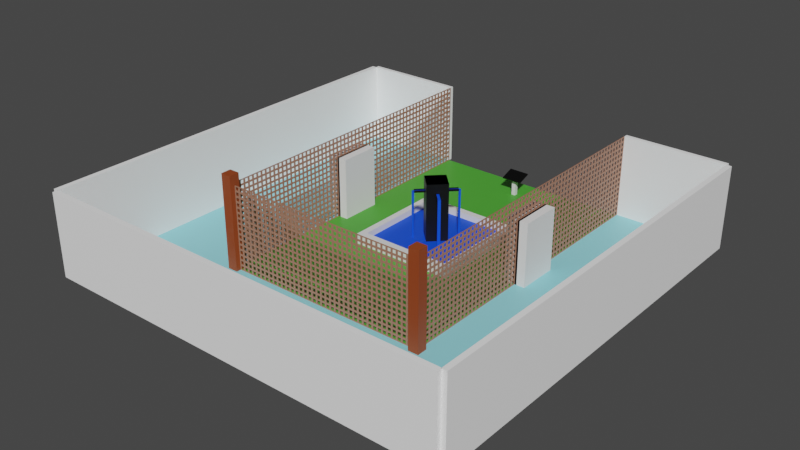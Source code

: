 # Source: courtyard.blend  (saved by Blender 3.5.10; exported with 4.5.12 LTS)
import bpy
from mathutils import Matrix  # noqa: F401  (used for matrix-valued properties, if any)

bpy.ops.wm.read_factory_settings(use_empty=True)
scene = bpy.context.scene
scene.name = 'Scene'

# ---- collections
col_collection = bpy.data.collections.new('Collection'); scene.collection.children.link(col_collection)
col_outer_walls = bpy.data.collections.new('Outer walls'); scene.collection.children.link(col_outer_walls)
col_dividers = bpy.data.collections.new('Dividers'); scene.collection.children.link(col_dividers)
col_fences = bpy.data.collections.new('Fences'); col_dividers.children.link(col_fences)
col_pillars = bpy.data.collections.new('Pillars'); col_dividers.children.link(col_pillars)
col_arches = bpy.data.collections.new('Arches'); col_dividers.children.link(col_arches)
col_fountain = bpy.data.collections.new('Fountain'); scene.collection.children.link(col_fountain)

# ---- materials (node trees are filled in below, after node groups)
mat_grass = bpy.data.materials.new('Grass')
mat_grass.use_transparent_shadow = False
mat_outer_floor = bpy.data.materials.new('Outer floor')
mat_outer_floor.use_transparent_shadow = False
mat_pedestal_stand = bpy.data.materials.new('Pedestal Stand')
mat_pedestal_stand.use_transparent_shadow = False
mat_pedestal_slate = bpy.data.materials.new('Pedestal Slate')
mat_pedestal_slate.use_transparent_shadow = False
mat_wall = bpy.data.materials.new('Wall')
mat_wall.use_transparent_shadow = False
mat_divider = bpy.data.materials.new('Divider')
mat_divider.use_transparent_shadow = False
mat_pillar = bpy.data.materials.new('Pillar')
mat_pillar.use_transparent_shadow = False
mat_arch = bpy.data.materials.new('Arch')
mat_arch.use_transparent_shadow = False
mat_fountain_outside = bpy.data.materials.new('Fountain outside')
mat_fountain_outside.use_transparent_shadow = False
mat_fountain_centre = bpy.data.materials.new('Fountain centre')
mat_fountain_centre.use_transparent_shadow = False
mat_water = bpy.data.materials.new('Water')
mat_water.use_transparent_shadow = False

# ---- material node trees
mat_grass.use_nodes = True; mat_grass.node_tree.nodes.clear()
_N = mat_grass.node_tree.nodes; _L = mat_grass.node_tree.links
n0 = _N.new('ShaderNodeBsdfPrincipled'); n0.name = 'Principled BSDF'; n0.location = (10, 300)
n0.distribution = 'GGX'
n0.subsurface_method = 'RANDOM_WALK_SKIN'
n0.inputs[0].default_value = (0.07283, 0.3747, 0.03596, 1.0)
n0.inputs[3].default_value = 1.45
n0.inputs[27].default_value = (0.0, 0.0, 0.0, 1.0)
n0.inputs[28].default_value = 1.0
n1 = _N.new('ShaderNodeOutputMaterial'); n1.name = 'Material Output'; n1.location = (300, 300)
_L.new(n0.outputs[0], n1.inputs[0])
n1.is_active_output = True
mat_outer_floor.use_nodes = True; mat_outer_floor.node_tree.nodes.clear()
_N = mat_outer_floor.node_tree.nodes; _L = mat_outer_floor.node_tree.links
n0 = _N.new('ShaderNodeOutputMaterial'); n0.name = 'Material Output'; n0.location = (300, 300)
n1 = _N.new('ShaderNodeBsdfPrincipled'); n1.name = 'Principled BSDF'; n1.location = (10, 300)
n1.distribution = 'GGX'
n1.subsurface_method = 'RANDOM_WALK_SKIN'
n1.inputs[0].default_value = (0.271, 0.7139, 0.8, 1.0)
n1.inputs[3].default_value = 1.45
n1.inputs[27].default_value = (0.0, 0.0, 0.0, 1.0)
n1.inputs[28].default_value = 1.0
_L.new(n1.outputs[0], n0.inputs[0])
n0.is_active_output = True
mat_pedestal_stand.use_nodes = True; mat_pedestal_stand.node_tree.nodes.clear()
_N = mat_pedestal_stand.node_tree.nodes; _L = mat_pedestal_stand.node_tree.links
n0 = _N.new('ShaderNodeBsdfPrincipled'); n0.name = 'Principled BSDF'; n0.location = (10, 300)
n0.distribution = 'GGX'
n0.subsurface_method = 'RANDOM_WALK_SKIN'
n0.inputs[2].default_value = 0.06364
n0.inputs[3].default_value = 1.45
n0.inputs[13].default_value = 1.0
n0.inputs[27].default_value = (0.0, 0.0, 0.0, 1.0)
n0.inputs[28].default_value = 1.0
n1 = _N.new('ShaderNodeOutputMaterial'); n1.name = 'Material Output'; n1.location = (300, 300)
_L.new(n0.outputs[0], n1.inputs[0])
n1.is_active_output = True
mat_pedestal_slate.use_nodes = True; mat_pedestal_slate.node_tree.nodes.clear()
_N = mat_pedestal_slate.node_tree.nodes; _L = mat_pedestal_slate.node_tree.links
n0 = _N.new('ShaderNodeBsdfPrincipled'); n0.name = 'Principled BSDF'; n0.location = (10, 300)
n0.distribution = 'GGX'
n0.subsurface_method = 'RANDOM_WALK_SKIN'
n0.inputs[0].default_value = (0.0, 0.0, 0.0, 1.0)
n0.inputs[2].default_value = 0.06136
n0.inputs[3].default_value = 1.45
n0.inputs[13].default_value = 0.9045
n0.inputs[27].default_value = (0.0, 0.0, 0.0, 1.0)
n0.inputs[28].default_value = 1.0
n1 = _N.new('ShaderNodeOutputMaterial'); n1.name = 'Material Output'; n1.location = (300, 300)
_L.new(n0.outputs[0], n1.inputs[0])
n1.is_active_output = True
mat_wall.use_nodes = True; mat_wall.node_tree.nodes.clear()
_N = mat_wall.node_tree.nodes; _L = mat_wall.node_tree.links
n0 = _N.new('ShaderNodeBsdfPrincipled'); n0.name = 'Principled BSDF'; n0.location = (10, 300)
n0.distribution = 'GGX'
n0.subsurface_method = 'RANDOM_WALK_SKIN'
n0.inputs[0].default_value = (1.0, 1.0, 1.0, 1.0)
n0.inputs[3].default_value = 1.45
n0.inputs[27].default_value = (0.0, 0.0, 0.0, 1.0)
n0.inputs[28].default_value = 1.0
n1 = _N.new('ShaderNodeOutputMaterial'); n1.name = 'Material Output'; n1.location = (300, 300)
_L.new(n0.outputs[0], n1.inputs[0])
n1.is_active_output = True
mat_divider.use_nodes = True; mat_divider.node_tree.nodes.clear()
_N = mat_divider.node_tree.nodes; _L = mat_divider.node_tree.links
n0 = _N.new('ShaderNodeBsdfPrincipled'); n0.name = 'Principled BSDF'; n0.location = (10, 300)
n0.distribution = 'GGX'
n0.subsurface_method = 'RANDOM_WALK_SKIN'
n0.inputs[0].default_value = (0.3797, 0.1843, 0.1205, 1.0)
n0.inputs[3].default_value = 1.45
n0.inputs[27].default_value = (0.0, 0.0, 0.0, 1.0)
n0.inputs[28].default_value = 1.0
n1 = _N.new('ShaderNodeOutputMaterial'); n1.name = 'Material Output'; n1.location = (300, 300)
_L.new(n0.outputs[0], n1.inputs[0])
n1.is_active_output = True
mat_pillar.use_nodes = True; mat_pillar.node_tree.nodes.clear()
_N = mat_pillar.node_tree.nodes; _L = mat_pillar.node_tree.links
n0 = _N.new('ShaderNodeBsdfPrincipled'); n0.name = 'Principled BSDF'; n0.location = (10, 300)
n0.distribution = 'GGX'
n0.subsurface_method = 'RANDOM_WALK_SKIN'
n0.inputs[0].default_value = (0.2958, 0.05443, 0.01136, 1.0)
n0.inputs[3].default_value = 1.45
n0.inputs[27].default_value = (0.0, 0.0, 0.0, 1.0)
n0.inputs[28].default_value = 1.0
n1 = _N.new('ShaderNodeOutputMaterial'); n1.name = 'Material Output'; n1.location = (300, 300)
_L.new(n0.outputs[0], n1.inputs[0])
n1.is_active_output = True
mat_arch.use_nodes = True; mat_arch.node_tree.nodes.clear()
_N = mat_arch.node_tree.nodes; _L = mat_arch.node_tree.links
n0 = _N.new('ShaderNodeBsdfPrincipled'); n0.name = 'Principled BSDF'; n0.location = (10, 300)
n0.distribution = 'GGX'
n0.subsurface_method = 'RANDOM_WALK_SKIN'
n0.inputs[0].default_value = (0.8, 0.5411, 0.152, 1.0)
n0.inputs[3].default_value = 1.45
n0.inputs[27].default_value = (0.0, 0.0, 0.0, 1.0)
n0.inputs[28].default_value = 1.0
n1 = _N.new('ShaderNodeOutputMaterial'); n1.name = 'Material Output'; n1.location = (300, 300)
_L.new(n0.outputs[0], n1.inputs[0])
n1.is_active_output = True
mat_fountain_outside.use_nodes = True; mat_fountain_outside.node_tree.nodes.clear()
_N = mat_fountain_outside.node_tree.nodes; _L = mat_fountain_outside.node_tree.links
n0 = _N.new('ShaderNodeBsdfPrincipled'); n0.name = 'Principled BSDF'; n0.location = (10, 300)
n0.distribution = 'GGX'
n0.subsurface_method = 'RANDOM_WALK_SKIN'
n0.inputs[3].default_value = 1.45
n0.inputs[27].default_value = (0.0, 0.0, 0.0, 1.0)
n0.inputs[28].default_value = 1.0
n1 = _N.new('ShaderNodeOutputMaterial'); n1.name = 'Material Output'; n1.location = (300, 300)
_L.new(n0.outputs[0], n1.inputs[0])
n1.is_active_output = True
mat_fountain_centre.use_nodes = True; mat_fountain_centre.node_tree.nodes.clear()
_N = mat_fountain_centre.node_tree.nodes; _L = mat_fountain_centre.node_tree.links
n0 = _N.new('ShaderNodeBsdfPrincipled'); n0.name = 'Principled BSDF'; n0.location = (10, 300)
n0.distribution = 'GGX'
n0.subsurface_method = 'RANDOM_WALK_SKIN'
n0.inputs[0].default_value = (0.0, 0.0, 0.0, 1.0)
n0.inputs[3].default_value = 1.45
n0.inputs[27].default_value = (0.0, 0.0, 0.0, 1.0)
n0.inputs[28].default_value = 1.0
n1 = _N.new('ShaderNodeOutputMaterial'); n1.name = 'Material Output'; n1.location = (300, 300)
_L.new(n0.outputs[0], n1.inputs[0])
n1.is_active_output = True
mat_water.use_nodes = True; mat_water.node_tree.nodes.clear()
_N = mat_water.node_tree.nodes; _L = mat_water.node_tree.links
n0 = _N.new('ShaderNodeBsdfPrincipled'); n0.name = 'Principled BSDF'; n0.location = (10, 300)
n0.distribution = 'GGX'
n0.subsurface_method = 'RANDOM_WALK_SKIN'
n0.inputs[0].default_value = (0.0, 0.07368, 0.8, 1.0)
n0.inputs[3].default_value = 1.45
n0.inputs[27].default_value = (0.0, 0.0, 0.0, 1.0)
n0.inputs[28].default_value = 1.0
n1 = _N.new('ShaderNodeOutputMaterial'); n1.name = 'Material Output'; n1.location = (300, 300)
_L.new(n0.outputs[0], n1.inputs[0])
n1.is_active_output = True

# ---- world
world_world = bpy.data.worlds.new('World'); scene.world = world_world
world_world.use_nodes = True; world_world.node_tree.nodes.clear()
_N = world_world.node_tree.nodes; _L = world_world.node_tree.links
n0 = _N.new('ShaderNodeOutputWorld'); n0.name = 'World Output'; n0.location = (300, 300)
n1 = _N.new('ShaderNodeBackground'); n1.name = 'Background'; n1.location = (10, 300)
n1.inputs[0].default_value = (0.05088, 0.05088, 0.05088, 1.0)
_L.new(n1.outputs[0], n0.inputs[0])
n0.is_active_output = True
world_world.color = (0.05088, 0.05088, 0.05088)
world_world.use_sun_shadow = False
world_world.sun_shadow_jitter_overblur = 0.0

# ---- meshes
me_plane_001 = bpy.data.meshes.new('Plane.001')
me_plane_001.from_pydata([(-1.0, -1.0, 0.0), (1.0, -1.0, 0.0), (-1.0, 1.0, 0.0), (1.0, 1.0, 0.0), (-1.0, 0.5, 0.0), (-1.0, -0.5, 0.0), (-0.5, -1.0, 0.0), (0.5, -1.0, 0.0), (1.0, -0.5, 0.0), (1.0, 0.5, 0.0), (0.5, 1.0, 0.0), (-0.5, 1.0, 0.0), (-0.5, -0.5, 0.0), (-0.5, 0.5, 0.0), (0.5, -0.5, 0.0), (0.5, 0.5, 0.0)], [], [(15, 9, 3, 10), (4, 13, 11, 2), (13, 15, 10, 11), (0, 6, 12, 5), (5, 12, 13, 4), (6, 7, 14, 12), (12, 14, 15, 13), (7, 1, 8, 14), (14, 8, 9, 15)])
me_plane_001.polygons.foreach_set('material_index', [1, 1, 0, 1, 1, 1, 0, 1, 1])
_uv = me_plane_001.uv_layers.new(name='UVMap')
_uv.uv.foreach_set('vector', [0.6667, 0.6667, 1.0, 0.6667, 1.0, 1.0, 0.6667, 1.0, 0.0, 0.6667, 0.3333, 0.6667, 0.3333, 1.0, 0.0, 1.0, 0.3333, 0.6667, 0.6667, 0.6667, 0.6667, 1.0, 0.3333, 1.0, 0.0, 0.0, 0.3333, 0.0, 0.3333, 0.3333, 0.0, 0.3333, 0.0, 0.3333, 0.3333, 0.3333, 0.3333, 0.6667, 0.0, 0.6667, 0.3333, 0.0, 0.6667, 0.0, 0.6667, 0.3333, 0.3333, 0.3333, 0.3333, 0.3333, 0.6667, 0.3333, 0.6667, 0.6667, 0.3333, 0.6667, 0.6667, 0.0, 1.0, 0.0, 1.0, 0.3333, 0.6667, 0.3333, 0.6667, 0.3333, 1.0, 0.3333, 1.0, 0.6667, 0.6667, 0.6667])
me_plane_001.materials.append(mat_grass)
me_plane_001.materials.append(mat_outer_floor)
me_plane_001.update()
me_cube_015 = bpy.data.meshes.new('Cube.015')
me_cube_015.from_pydata([(-1.0, -1.0, -1.0), (-1.0, -1.0, 0.9133), (-1.0, 1.0, -1.0), (-1.0, 1.0, 1.0), (1.0, -1.0, -1.0), (1.0, -1.0, 0.9133), (1.0, 1.0, -1.0), (1.0, 1.0, 1.0)], [], [(0, 1, 3, 2), (2, 3, 7, 6), (6, 7, 5, 4), (4, 5, 1, 0), (2, 6, 4, 0), (7, 3, 1, 5)])
_uv = me_cube_015.uv_layers.new(name='UVMap')
_uv.uv.foreach_set('vector', [0.375, 0.0, 0.625, 0.0, 0.625, 0.25, 0.375, 0.25, 0.375, 0.25, 0.625, 0.25, 0.625, 0.5, 0.375, 0.5, 0.375, 0.5, 0.625, 0.5, 0.625, 0.75, 0.375, 0.75, 0.375, 0.75, 0.625, 0.75, 0.625, 1.0, 0.375, 1.0, 0.125, 0.5, 0.375, 0.5, 0.375, 0.75, 0.125, 0.75, 0.625, 0.5, 0.875, 0.5, 0.875, 0.75, 0.625, 0.75])
me_cube_015.materials.append(mat_pedestal_stand)
me_cube_015.update()
me_cube_016 = bpy.data.meshes.new('Cube.016')
me_cube_016.from_pydata([(-0.5, -0.3571, -0.05), (-0.5, -0.3571, 1.192e-08), (-0.5, 0.3571, -0.05), (-0.5, 0.3571, 1.192e-08), (0.5, -0.3571, -0.05), (0.5, -0.3571, 1.192e-08), (0.5, 0.3571, -0.05), (0.5, 0.3571, 1.192e-08)], [], [(0, 1, 3, 2), (2, 3, 7, 6), (6, 7, 5, 4), (4, 5, 1, 0), (2, 6, 4, 0), (7, 3, 1, 5)])
_uv = me_cube_016.uv_layers.new(name='UVMap')
_uv.uv.foreach_set('vector', [0.375, 0.0, 0.625, 0.0, 0.625, 0.25, 0.375, 0.25, 0.375, 0.25, 0.625, 0.25, 0.625, 0.5, 0.375, 0.5, 0.375, 0.5, 0.625, 0.5, 0.625, 0.75, 0.375, 0.75, 0.375, 0.75, 0.625, 0.75, 0.625, 1.0, 0.375, 1.0, 0.125, 0.5, 0.375, 0.5, 0.375, 0.75, 0.125, 0.75, 0.625, 0.5, 0.875, 0.5, 0.875, 0.75, 0.625, 0.75])
me_cube_016.materials.append(mat_pedestal_slate)
me_cube_016.update()
me_cube_002 = bpy.data.meshes.new('Cube.002')
me_cube_002.from_pydata([(-0.25, -20.0, -1.0), (-0.25, -20.0, 7.0), (-0.25, 20.0, -1.0), (-0.25, 20.0, 7.0), (0.25, -20.0, -1.0), (0.25, -20.0, 7.0), (0.25, 20.0, -1.0), (0.25, 20.0, 7.0)], [], [(0, 1, 3, 2), (2, 3, 7, 6), (6, 7, 5, 4), (4, 5, 1, 0), (2, 6, 4, 0), (7, 3, 1, 5)])
_uv = me_cube_002.uv_layers.new(name='UVMap')
_uv.uv.foreach_set('vector', [0.375, 0.0, 0.625, 0.0, 0.625, 0.25, 0.375, 0.25, 0.375, 0.25, 0.625, 0.25, 0.625, 0.5, 0.375, 0.5, 0.375, 0.5, 0.625, 0.5, 0.625, 0.75, 0.375, 0.75, 0.375, 0.75, 0.625, 0.75, 0.625, 1.0, 0.375, 1.0, 0.125, 0.5, 0.375, 0.5, 0.375, 0.75, 0.125, 0.75, 0.625, 0.5, 0.875, 0.5, 0.875, 0.75, 0.625, 0.75])
me_cube_002.materials.append(mat_wall)
me_cube_002.update()
me_cube_003 = bpy.data.meshes.new('Cube.003')
me_cube_003.from_pydata([(-0.25, -20.0, -1.0), (-0.25, -20.0, 7.0), (-0.25, 20.0, -1.0), (-0.25, 20.0, 7.0), (0.25, -20.0, -1.0), (0.25, -20.0, 7.0), (0.25, 20.0, -1.0), (0.25, 20.0, 7.0)], [], [(0, 1, 3, 2), (2, 3, 7, 6), (6, 7, 5, 4), (4, 5, 1, 0), (2, 6, 4, 0), (7, 3, 1, 5)])
_uv = me_cube_003.uv_layers.new(name='UVMap')
_uv.uv.foreach_set('vector', [0.375, 0.0, 0.625, 0.0, 0.625, 0.25, 0.375, 0.25, 0.375, 0.25, 0.625, 0.25, 0.625, 0.5, 0.375, 0.5, 0.375, 0.5, 0.625, 0.5, 0.625, 0.75, 0.375, 0.75, 0.375, 0.75, 0.625, 0.75, 0.625, 1.0, 0.375, 1.0, 0.125, 0.5, 0.375, 0.5, 0.375, 0.75, 0.125, 0.75, 0.625, 0.5, 0.875, 0.5, 0.875, 0.75, 0.625, 0.75])
me_cube_003.materials.append(mat_wall)
me_cube_003.update()
me_cube_004 = bpy.data.meshes.new('Cube.004')
me_cube_004.from_pydata([(-0.25, -20.0, -1.0), (-0.25, -20.0, 7.0), (-0.25, 20.0, -1.0), (-0.25, 20.0, 7.0), (0.25, -20.0, -1.0), (0.25, -20.0, 7.0), (0.25, 20.0, -1.0), (0.25, 20.0, 7.0)], [], [(0, 1, 3, 2), (2, 3, 7, 6), (6, 7, 5, 4), (4, 5, 1, 0), (2, 6, 4, 0), (7, 3, 1, 5)])
_uv = me_cube_004.uv_layers.new(name='UVMap')
_uv.uv.foreach_set('vector', [0.375, 0.0, 0.625, 0.0, 0.625, 0.25, 0.375, 0.25, 0.375, 0.25, 0.625, 0.25, 0.625, 0.5, 0.375, 0.5, 0.375, 0.5, 0.625, 0.5, 0.625, 0.75, 0.375, 0.75, 0.375, 0.75, 0.625, 0.75, 0.625, 1.0, 0.375, 1.0, 0.125, 0.5, 0.375, 0.5, 0.375, 0.75, 0.125, 0.75, 0.625, 0.5, 0.875, 0.5, 0.875, 0.75, 0.625, 0.75])
me_cube_004.materials.append(mat_wall)
me_cube_004.update()
me_cube_013 = bpy.data.meshes.new('Cube.013')
me_cube_013.from_pydata([(-1.0, -1.0, -1.0), (-1.0, -1.0, 1.0), (-1.0, 1.0, -1.0), (-1.0, 1.0, 1.0), (1.0, -1.0, -1.0), (1.0, -1.0, 1.0), (1.0, 1.0, -1.0), (1.0, 1.0, 1.0)], [], [(0, 1, 3, 2), (2, 3, 7, 6), (6, 7, 5, 4), (4, 5, 1, 0), (2, 6, 4, 0), (7, 3, 1, 5)])
_uv = me_cube_013.uv_layers.new(name='UVMap')
_uv.uv.foreach_set('vector', [0.375, 0.0, 0.625, 0.0, 0.625, 0.25, 0.375, 0.25, 0.375, 0.25, 0.625, 0.25, 0.625, 0.5, 0.375, 0.5, 0.375, 0.5, 0.625, 0.5, 0.625, 0.75, 0.375, 0.75, 0.375, 0.75, 0.625, 0.75, 0.625, 1.0, 0.375, 1.0, 0.125, 0.5, 0.375, 0.5, 0.375, 0.75, 0.125, 0.75, 0.625, 0.5, 0.875, 0.5, 0.875, 0.75, 0.625, 0.75])
me_cube_013.materials.append(mat_wall)
me_cube_013.update()
me_cube_014 = bpy.data.meshes.new('Cube.014')
me_cube_014.from_pydata([(-1.0, -1.0, -1.0), (-1.0, -1.0, 1.0), (-1.0, 1.0, -1.0), (-1.0, 1.0, 1.0), (1.0, -1.0, -1.0), (1.0, -1.0, 1.0), (1.0, 1.0, -1.0), (1.0, 1.0, 1.0)], [], [(0, 1, 3, 2), (2, 3, 7, 6), (6, 7, 5, 4), (4, 5, 1, 0), (2, 6, 4, 0), (7, 3, 1, 5)])
_uv = me_cube_014.uv_layers.new(name='UVMap')
_uv.uv.foreach_set('vector', [0.375, 0.0, 0.625, 0.0, 0.625, 0.25, 0.375, 0.25, 0.375, 0.25, 0.625, 0.25, 0.625, 0.5, 0.375, 0.5, 0.375, 0.5, 0.625, 0.5, 0.625, 0.75, 0.375, 0.75, 0.375, 0.75, 0.625, 0.75, 0.625, 1.0, 0.375, 1.0, 0.125, 0.5, 0.375, 0.5, 0.375, 0.75, 0.125, 0.75, 0.625, 0.5, 0.875, 0.5, 0.875, 0.75, 0.625, 0.75])
me_cube_014.materials.append(mat_wall)
me_cube_014.update()
me_plane_002 = bpy.data.meshes.new('Plane.002')
me_plane_002.from_pydata([(-2.647e-23, 0.0, -0.01562), (0.25, 0.0, -0.01562), (-2.647e-23, 0.25, -0.01562), (0.25, 0.25, -0.01562), (-2.647e-23, 0.2083, -0.01562), (-2.647e-23, 0.04167, -0.01562), (0.04167, 0.0, -0.01562), (0.2083, 0.0, -0.01562), (0.25, 0.04167, -0.01562), (0.25, 0.2083, -0.01562), (0.2083, 0.25, -0.01562), (0.04167, 0.25, -0.01562), (0.04167, 0.04167, -0.01562), (0.04167, 0.2083, -0.01562), (0.2083, 0.04167, -0.01562), (0.2083, 0.2083, -0.01562), (-2.647e-23, 0.04167, 0.01562), (-2.647e-23, 0.0, 0.01562), (0.2083, 0.0, 0.01562), (0.25, 0.0, 0.01562), (0.25, 0.2083, 0.01562), (0.25, 0.25, 0.01562), (0.04167, 0.25, 0.01562), (-2.647e-23, 0.25, 0.01562), (-2.647e-23, 0.2083, 0.01562), (0.04167, 0.0, 0.01562), (0.25, 0.04167, 0.01562), (0.2083, 0.25, 0.01562), (0.04167, 0.2083, 0.01562), (0.04167, 0.04167, 0.01562), (0.2083, 0.2083, 0.01562), (0.2083, 0.04167, 0.01562)], [], [(15, 10, 3, 9), (4, 2, 11, 13), (13, 11, 10, 15), (0, 5, 12, 6), (5, 4, 13, 12), (6, 12, 14, 7), (30, 20, 21, 27), (7, 14, 8, 1), (14, 15, 9, 8), (24, 28, 22, 23), (28, 30, 27, 22), (17, 25, 29, 16), (16, 29, 28, 24), (25, 18, 31, 29), (18, 19, 26, 31), (31, 26, 20, 30), (14, 12, 29, 31), (13, 15, 30, 28), (12, 13, 28, 29), (15, 14, 31, 30)])
_uv = me_plane_002.uv_layers.new(name='UVMap')
_uv.uv.foreach_set('vector', [0.6667, 0.6667, 0.6667, 1.0, 1.0, 1.0, 1.0, 0.6667, 0.0, 0.6667, 0.0, 1.0, 0.3333, 1.0, 0.3333, 0.6667, 0.3333, 0.6667, 0.3333, 1.0, 0.6667, 1.0, 0.6667, 0.6667, 0.0, 0.0, 0.0, 0.3333, 0.3333, 0.3333, 0.3333, 0.0, 0.0, 0.3333, 0.0, 0.6667, 0.3333, 0.6667, 0.3333, 0.3333, 0.3333, 0.0, 0.3333, 0.3333, 0.6667, 0.3333, 0.6667, 0.0, 0.6667, 0.6667, 1.0, 0.6667, 1.0, 1.0, 0.6667, 1.0, 0.6667, 0.0, 0.6667, 0.3333, 1.0, 0.3333, 1.0, 0.0, 0.6667, 0.3333, 0.6667, 0.6667, 1.0, 0.6667, 1.0, 0.3333, 0.0, 0.6667, 0.3333, 0.6667, 0.3333, 1.0, 0.0, 1.0, 0.3333, 0.6667, 0.6667, 0.6667, 0.6667, 1.0, 0.3333, 1.0, 0.0, 0.0, 0.3333, 0.0, 0.3333, 0.3333, 0.0, 0.3333, 0.0, 0.3333, 0.3333, 0.3333, 0.3333, 0.6667, 0.0, 0.6667, 0.3333, 0.0, 0.6667, 0.0, 0.6667, 0.3333, 0.3333, 0.3333, 0.6667, 0.0, 1.0, 0.0, 1.0, 0.3333, 0.6667, 0.3333, 0.6667, 0.3333, 1.0, 0.3333, 1.0, 0.6667, 0.6667, 0.6667, 0.6667, 0.3333, 0.3333, 0.3333, 0.3333, 0.3333, 0.6667, 0.3333, 0.3333, 0.6667, 0.6667, 0.6667, 0.6667, 0.6667, 0.3333, 0.6667, 0.3333, 0.3333, 0.3333, 0.6667, 0.3333, 0.6667, 0.3333, 0.3333, 0.6667, 0.6667, 0.6667, 0.3333, 0.6667, 0.3333, 0.6667, 0.6667])
me_plane_002.materials.append(mat_divider)
me_plane_002.update()
me_cube_005 = bpy.data.meshes.new('Cube.005')
me_cube_005.from_pydata([(-1.0, -1.0, -2.0), (-1.0, -1.0, 5.0), (-1.0, 1.0, -2.0), (-1.0, 1.0, 5.0), (1.0, -1.0, -2.0), (1.0, -1.0, 5.0), (1.0, 1.0, -2.0), (1.0, 1.0, 5.0)], [], [(0, 1, 3, 2), (2, 3, 7, 6), (6, 7, 5, 4), (4, 5, 1, 0), (2, 6, 4, 0), (7, 3, 1, 5)])
_uv = me_cube_005.uv_layers.new(name='UVMap')
_uv.uv.foreach_set('vector', [0.375, 0.0, 0.625, 0.0, 0.625, 0.25, 0.375, 0.25, 0.375, 0.25, 0.625, 0.25, 0.625, 0.5, 0.375, 0.5, 0.375, 0.5, 0.625, 0.5, 0.625, 0.75, 0.375, 0.75, 0.375, 0.75, 0.625, 0.75, 0.625, 1.0, 0.375, 1.0, 0.125, 0.5, 0.375, 0.5, 0.375, 0.75, 0.125, 0.75, 0.625, 0.5, 0.875, 0.5, 0.875, 0.75, 0.625, 0.75])
me_cube_005.update()
me_plane_006 = bpy.data.meshes.new('Plane.006')
me_plane_006.from_pydata([(-2.647e-23, 0.0, -0.01562), (0.25, 0.0, -0.01562), (-2.647e-23, 0.25, -0.01562), (0.25, 0.25, -0.01562), (-2.647e-23, 0.2083, -0.01562), (-2.647e-23, 0.04167, -0.01562), (0.04167, 0.0, -0.01562), (0.2083, 0.0, -0.01562), (0.25, 0.04167, -0.01562), (0.25, 0.2083, -0.01562), (0.2083, 0.25, -0.01562), (0.04167, 0.25, -0.01562), (0.04167, 0.04167, -0.01562), (0.04167, 0.2083, -0.01562), (0.2083, 0.04167, -0.01562), (0.2083, 0.2083, -0.01562), (-2.647e-23, 0.04167, 0.01562), (-2.647e-23, 0.0, 0.01562), (0.2083, 0.0, 0.01562), (0.25, 0.0, 0.01562), (0.25, 0.2083, 0.01562), (0.25, 0.25, 0.01562), (0.04167, 0.25, 0.01562), (-2.647e-23, 0.25, 0.01562), (-2.647e-23, 0.2083, 0.01562), (0.04167, 0.0, 0.01562), (0.25, 0.04167, 0.01562), (0.2083, 0.25, 0.01562), (0.04167, 0.2083, 0.01562), (0.04167, 0.04167, 0.01562), (0.2083, 0.2083, 0.01562), (0.2083, 0.04167, 0.01562)], [], [(15, 10, 3, 9), (4, 2, 11, 13), (13, 11, 10, 15), (0, 5, 12, 6), (5, 4, 13, 12), (6, 12, 14, 7), (30, 20, 21, 27), (7, 14, 8, 1), (14, 15, 9, 8), (24, 28, 22, 23), (28, 30, 27, 22), (17, 25, 29, 16), (16, 29, 28, 24), (25, 18, 31, 29), (18, 19, 26, 31), (31, 26, 20, 30), (14, 12, 29, 31), (13, 15, 30, 28), (12, 13, 28, 29), (15, 14, 31, 30)])
_uv = me_plane_006.uv_layers.new(name='UVMap')
_uv.uv.foreach_set('vector', [0.6667, 0.6667, 0.6667, 1.0, 1.0, 1.0, 1.0, 0.6667, 0.0, 0.6667, 0.0, 1.0, 0.3333, 1.0, 0.3333, 0.6667, 0.3333, 0.6667, 0.3333, 1.0, 0.6667, 1.0, 0.6667, 0.6667, 0.0, 0.0, 0.0, 0.3333, 0.3333, 0.3333, 0.3333, 0.0, 0.0, 0.3333, 0.0, 0.6667, 0.3333, 0.6667, 0.3333, 0.3333, 0.3333, 0.0, 0.3333, 0.3333, 0.6667, 0.3333, 0.6667, 0.0, 0.6667, 0.6667, 1.0, 0.6667, 1.0, 1.0, 0.6667, 1.0, 0.6667, 0.0, 0.6667, 0.3333, 1.0, 0.3333, 1.0, 0.0, 0.6667, 0.3333, 0.6667, 0.6667, 1.0, 0.6667, 1.0, 0.3333, 0.0, 0.6667, 0.3333, 0.6667, 0.3333, 1.0, 0.0, 1.0, 0.3333, 0.6667, 0.6667, 0.6667, 0.6667, 1.0, 0.3333, 1.0, 0.0, 0.0, 0.3333, 0.0, 0.3333, 0.3333, 0.0, 0.3333, 0.0, 0.3333, 0.3333, 0.3333, 0.3333, 0.6667, 0.0, 0.6667, 0.3333, 0.0, 0.6667, 0.0, 0.6667, 0.3333, 0.3333, 0.3333, 0.6667, 0.0, 1.0, 0.0, 1.0, 0.3333, 0.6667, 0.3333, 0.6667, 0.3333, 1.0, 0.3333, 1.0, 0.6667, 0.6667, 0.6667, 0.6667, 0.3333, 0.3333, 0.3333, 0.3333, 0.3333, 0.6667, 0.3333, 0.3333, 0.6667, 0.6667, 0.6667, 0.6667, 0.6667, 0.3333, 0.6667, 0.3333, 0.3333, 0.3333, 0.6667, 0.3333, 0.6667, 0.3333, 0.3333, 0.6667, 0.6667, 0.6667, 0.3333, 0.6667, 0.3333, 0.6667, 0.6667])
me_plane_006.materials.append(mat_divider)
me_plane_006.update()
me_plane_005 = bpy.data.meshes.new('Plane.005')
me_plane_005.from_pydata([(-2.647e-23, 0.0, -0.01562), (0.25, 0.0, -0.01562), (-2.647e-23, 0.25, -0.01562), (0.25, 0.25, -0.01562), (-2.647e-23, 0.2083, -0.01562), (-2.647e-23, 0.04167, -0.01562), (0.04167, 0.0, -0.01562), (0.2083, 0.0, -0.01562), (0.25, 0.04167, -0.01562), (0.25, 0.2083, -0.01562), (0.2083, 0.25, -0.01562), (0.04167, 0.25, -0.01562), (0.04167, 0.04167, -0.01562), (0.04167, 0.2083, -0.01562), (0.2083, 0.04167, -0.01562), (0.2083, 0.2083, -0.01562), (-2.647e-23, 0.04167, 0.01562), (-2.647e-23, 0.0, 0.01562), (0.2083, 0.0, 0.01562), (0.25, 0.0, 0.01562), (0.25, 0.2083, 0.01562), (0.25, 0.25, 0.01562), (0.04167, 0.25, 0.01562), (-2.647e-23, 0.25, 0.01562), (-2.647e-23, 0.2083, 0.01562), (0.04167, 0.0, 0.01562), (0.25, 0.04167, 0.01562), (0.2083, 0.25, 0.01562), (0.04167, 0.2083, 0.01562), (0.04167, 0.04167, 0.01562), (0.2083, 0.2083, 0.01562), (0.2083, 0.04167, 0.01562)], [], [(15, 10, 3, 9), (4, 2, 11, 13), (13, 11, 10, 15), (0, 5, 12, 6), (5, 4, 13, 12), (6, 12, 14, 7), (30, 20, 21, 27), (7, 14, 8, 1), (14, 15, 9, 8), (24, 28, 22, 23), (28, 30, 27, 22), (17, 25, 29, 16), (16, 29, 28, 24), (25, 18, 31, 29), (18, 19, 26, 31), (31, 26, 20, 30), (14, 12, 29, 31), (13, 15, 30, 28), (12, 13, 28, 29), (15, 14, 31, 30)])
_uv = me_plane_005.uv_layers.new(name='UVMap')
_uv.uv.foreach_set('vector', [0.6667, 0.6667, 0.6667, 1.0, 1.0, 1.0, 1.0, 0.6667, 0.0, 0.6667, 0.0, 1.0, 0.3333, 1.0, 0.3333, 0.6667, 0.3333, 0.6667, 0.3333, 1.0, 0.6667, 1.0, 0.6667, 0.6667, 0.0, 0.0, 0.0, 0.3333, 0.3333, 0.3333, 0.3333, 0.0, 0.0, 0.3333, 0.0, 0.6667, 0.3333, 0.6667, 0.3333, 0.3333, 0.3333, 0.0, 0.3333, 0.3333, 0.6667, 0.3333, 0.6667, 0.0, 0.6667, 0.6667, 1.0, 0.6667, 1.0, 1.0, 0.6667, 1.0, 0.6667, 0.0, 0.6667, 0.3333, 1.0, 0.3333, 1.0, 0.0, 0.6667, 0.3333, 0.6667, 0.6667, 1.0, 0.6667, 1.0, 0.3333, 0.0, 0.6667, 0.3333, 0.6667, 0.3333, 1.0, 0.0, 1.0, 0.3333, 0.6667, 0.6667, 0.6667, 0.6667, 1.0, 0.3333, 1.0, 0.0, 0.0, 0.3333, 0.0, 0.3333, 0.3333, 0.0, 0.3333, 0.0, 0.3333, 0.3333, 0.3333, 0.3333, 0.6667, 0.0, 0.6667, 0.3333, 0.0, 0.6667, 0.0, 0.6667, 0.3333, 0.3333, 0.3333, 0.6667, 0.0, 1.0, 0.0, 1.0, 0.3333, 0.6667, 0.3333, 0.6667, 0.3333, 1.0, 0.3333, 1.0, 0.6667, 0.6667, 0.6667, 0.6667, 0.3333, 0.3333, 0.3333, 0.3333, 0.3333, 0.6667, 0.3333, 0.3333, 0.6667, 0.6667, 0.6667, 0.6667, 0.6667, 0.3333, 0.6667, 0.3333, 0.3333, 0.3333, 0.6667, 0.3333, 0.6667, 0.3333, 0.3333, 0.6667, 0.6667, 0.6667, 0.3333, 0.6667, 0.3333, 0.6667, 0.6667])
me_plane_005.materials.append(mat_divider)
me_plane_005.update()
me_cube_007 = bpy.data.meshes.new('Cube.007')
me_cube_007.from_pydata([(-1.0, -1.0, -2.0), (-1.0, -1.0, 5.0), (-1.0, 1.0, -2.0), (-1.0, 1.0, 5.0), (1.0, -1.0, -2.0), (1.0, -1.0, 5.0), (1.0, 1.0, -2.0), (1.0, 1.0, 5.0)], [], [(0, 1, 3, 2), (2, 3, 7, 6), (6, 7, 5, 4), (4, 5, 1, 0), (2, 6, 4, 0), (7, 3, 1, 5)])
_uv = me_cube_007.uv_layers.new(name='UVMap')
_uv.uv.foreach_set('vector', [0.375, 0.0, 0.625, 0.0, 0.625, 0.25, 0.375, 0.25, 0.375, 0.25, 0.625, 0.25, 0.625, 0.5, 0.375, 0.5, 0.375, 0.5, 0.625, 0.5, 0.625, 0.75, 0.375, 0.75, 0.375, 0.75, 0.625, 0.75, 0.625, 1.0, 0.375, 1.0, 0.125, 0.5, 0.375, 0.5, 0.375, 0.75, 0.125, 0.75, 0.625, 0.5, 0.875, 0.5, 0.875, 0.75, 0.625, 0.75])
me_cube_007.update()
me_cube_008 = bpy.data.meshes.new('Cube.008')
me_cube_008.from_pydata([(-1.0, -1.0, -1.0), (-1.0, -1.0, 9.0), (-1.0, 1.0, -1.0), (-1.0, 1.0, 9.0), (1.0, -1.0, -1.0), (1.0, -1.0, 9.0), (1.0, 1.0, -1.0), (1.0, 1.0, 9.0)], [], [(0, 1, 3, 2), (2, 3, 7, 6), (6, 7, 5, 4), (4, 5, 1, 0), (2, 6, 4, 0), (7, 3, 1, 5)])
_uv = me_cube_008.uv_layers.new(name='UVMap')
_uv.uv.foreach_set('vector', [0.375, 0.0, 0.625, 0.0, 0.625, 0.25, 0.375, 0.25, 0.375, 0.25, 0.625, 0.25, 0.625, 0.5, 0.375, 0.5, 0.375, 0.5, 0.625, 0.5, 0.625, 0.75, 0.375, 0.75, 0.375, 0.75, 0.625, 0.75, 0.625, 1.0, 0.375, 1.0, 0.125, 0.5, 0.375, 0.5, 0.375, 0.75, 0.125, 0.75, 0.625, 0.5, 0.875, 0.5, 0.875, 0.75, 0.625, 0.75])
me_cube_008.materials.append(mat_pillar)
me_cube_008.update()
me_cube_009 = bpy.data.meshes.new('Cube.009')
me_cube_009.from_pydata([(-1.0, -1.0, -1.0), (-1.0, -1.0, 9.0), (-1.0, 1.0, -1.0), (-1.0, 1.0, 9.0), (1.0, -1.0, -1.0), (1.0, -1.0, 9.0), (1.0, 1.0, -1.0), (1.0, 1.0, 9.0)], [], [(0, 1, 3, 2), (2, 3, 7, 6), (6, 7, 5, 4), (4, 5, 1, 0), (2, 6, 4, 0), (7, 3, 1, 5)])
_uv = me_cube_009.uv_layers.new(name='UVMap')
_uv.uv.foreach_set('vector', [0.375, 0.0, 0.625, 0.0, 0.625, 0.25, 0.375, 0.25, 0.375, 0.25, 0.625, 0.25, 0.625, 0.5, 0.375, 0.5, 0.375, 0.5, 0.625, 0.5, 0.625, 0.75, 0.375, 0.75, 0.375, 0.75, 0.625, 0.75, 0.625, 1.0, 0.375, 1.0, 0.125, 0.5, 0.375, 0.5, 0.375, 0.75, 0.125, 0.75, 0.625, 0.5, 0.875, 0.5, 0.875, 0.75, 0.625, 0.75])
me_cube_009.materials.append(mat_pillar)
me_cube_009.update()
me_cube = bpy.data.meshes.new('Cube')
me_cube.from_pydata([(-0.1, -0.9, -1.0), (-0.1, -0.9, 1.9), (-0.1, 0.9, -1.0), (-0.1, 0.9, 1.9), (0.1, -0.9, -1.0), (0.1, -0.9, 1.9), (0.1, 0.9, -1.0), (0.1, 0.9, 1.9), (-0.1, 1.0, -1.0), (-0.1, -1.0, -1.0), (-0.1, -1.0, 2.0), (-0.1, 1.0, 2.0), (0.1, 1.0, 2.0), (0.1, 1.0, -1.0), (0.1, -1.0, -1.0), (0.1, -1.0, 2.0)], [], [(7, 5, 1, 3), (8, 11, 12, 13), (6, 7, 3, 2), (14, 15, 10, 9), (12, 11, 10, 15), (1, 0, 9, 10), (3, 1, 10, 11), (2, 3, 11, 8), (7, 6, 13, 12), (5, 7, 12, 15), (4, 5, 15, 14), (5, 4, 0, 1)])
_uv = me_cube.uv_layers.new(name='UVMap')
_uv.uv.foreach_set('vector', [0.6167, 0.5125, 0.6167, 0.7375, 0.6167, 0.0125, 0.6167, 0.2375, 0.375, 0.25, 0.625, 0.25, 0.625, 0.5, 0.375, 0.5, 0.3833, 0.5125, 0.6167, 0.5125, 0.6167, 0.2375, 0.3833, 0.2375, 0.375, 0.75, 0.625, 0.75, 0.625, 1.0, 0.375, 1.0, 0.625, 0.5, 0.875, 0.5, 0.875, 0.75, 0.625, 0.75, 0.6167, 0.0125, 0.3833, 0.0125, 0.375, 0.0, 0.625, 0.0, 0.6167, 0.2375, 0.6167, 0.0125, 0.625, 0.0, 0.625, 0.25, 0.3833, 0.2375, 0.6167, 0.2375, 0.625, 0.25, 0.375, 0.25, 0.6167, 0.5125, 0.3833, 0.5125, 0.375, 0.5, 0.625, 0.5, 0.6167, 0.7375, 0.6167, 0.5125, 0.625, 0.5, 0.625, 0.75, 0.3833, 0.7375, 0.6167, 0.7375, 0.625, 0.75, 0.375, 0.75, 0.6167, 0.7375, 0.3833, 0.7375, 0.3833, 0.0125, 0.6167, 0.0125])
me_cube.materials.append(mat_arch)
me_cube.update()
me_cube_001 = bpy.data.meshes.new('Cube.001')
me_cube_001.from_pydata([(-0.1, -0.9, -1.0), (-0.1, -0.9, 1.9), (-0.1, 0.9, -1.0), (-0.1, 0.9, 1.9), (0.1, -0.9, -1.0), (0.1, -0.9, 1.9), (0.1, 0.9, -1.0), (0.1, 0.9, 1.9), (-0.1, 1.0, -1.0), (-0.1, -1.0, -1.0), (-0.1, -1.0, 2.0), (-0.1, 1.0, 2.0), (0.1, 1.0, 2.0), (0.1, 1.0, -1.0), (0.1, -1.0, -1.0), (0.1, -1.0, 2.0)], [], [(7, 5, 1, 3), (8, 11, 12, 13), (6, 7, 3, 2), (14, 15, 10, 9), (12, 11, 10, 15), (1, 0, 9, 10), (3, 1, 10, 11), (2, 3, 11, 8), (7, 6, 13, 12), (5, 7, 12, 15), (4, 5, 15, 14), (5, 4, 0, 1)])
_uv = me_cube_001.uv_layers.new(name='UVMap')
_uv.uv.foreach_set('vector', [0.6167, 0.5125, 0.6167, 0.7375, 0.6167, 0.0125, 0.6167, 0.2375, 0.375, 0.25, 0.625, 0.25, 0.625, 0.5, 0.375, 0.5, 0.3833, 0.5125, 0.6167, 0.5125, 0.6167, 0.2375, 0.3833, 0.2375, 0.375, 0.75, 0.625, 0.75, 0.625, 1.0, 0.375, 1.0, 0.625, 0.5, 0.875, 0.5, 0.875, 0.75, 0.625, 0.75, 0.6167, 0.0125, 0.3833, 0.0125, 0.375, 0.0, 0.625, 0.0, 0.6167, 0.2375, 0.6167, 0.0125, 0.625, 0.0, 0.625, 0.25, 0.3833, 0.2375, 0.6167, 0.2375, 0.625, 0.25, 0.375, 0.25, 0.6167, 0.5125, 0.3833, 0.5125, 0.375, 0.5, 0.625, 0.5, 0.6167, 0.7375, 0.6167, 0.5125, 0.625, 0.5, 0.625, 0.75, 0.3833, 0.7375, 0.6167, 0.7375, 0.625, 0.75, 0.375, 0.75, 0.6167, 0.7375, 0.3833, 0.7375, 0.3833, 0.0125, 0.6167, 0.0125])
me_cube_001.materials.append(mat_arch)
me_cube_001.update()
me_cube_006 = bpy.data.meshes.new('Cube.006')
me_cube_006.from_pydata([(-2.5, -2.5, -1.0), (-2.188, -2.188, -0.5), (-2.5, 2.5, -1.0), (-2.188, 2.188, -0.5), (2.5, -2.5, -1.0), (2.188, -2.188, -0.5), (2.5, 2.5, -1.0), (2.188, 2.188, -0.5), (-2.5, -2.5, -0.5), (-2.5, 2.5, -0.5), (2.5, 2.5, -0.5), (2.5, -2.5, -0.5), (-2.188, -2.188, -0.9), (-2.188, 2.188, -0.9), (2.188, 2.188, -0.9), (2.188, -2.188, -0.9)], [], [(0, 8, 9, 2), (2, 9, 10, 6), (6, 10, 11, 4), (4, 11, 8, 0), (2, 6, 4, 0), (5, 7, 14, 15), (1, 3, 9, 8), (3, 7, 10, 9), (7, 5, 11, 10), (5, 1, 8, 11), (14, 13, 12, 15), (3, 1, 12, 13), (1, 5, 15, 12), (7, 3, 13, 14)])
_uv = me_cube_006.uv_layers.new(name='UVMap')
_uv.uv.foreach_set('vector', [0.375, 0.0, 0.625, 0.0, 0.625, 0.25, 0.375, 0.25, 0.375, 0.25, 0.625, 0.25, 0.625, 0.5, 0.375, 0.5, 0.375, 0.5, 0.625, 0.5, 0.625, 0.75, 0.375, 0.75, 0.375, 0.75, 0.625, 0.75, 0.625, 1.0, 0.375, 1.0, 0.125, 0.5, 0.375, 0.5, 0.375, 0.75, 0.125, 0.75, 0.6406, 0.7344, 0.6406, 0.5156, 0.6406, 0.5156, 0.6406, 0.7344, 0.8594, 0.7344, 0.8594, 0.5156, 0.875, 0.5, 0.875, 0.75, 0.8594, 0.5156, 0.6406, 0.5156, 0.625, 0.5, 0.875, 0.5, 0.6406, 0.5156, 0.6406, 0.7344, 0.625, 0.75, 0.625, 0.5, 0.6406, 0.7344, 0.8594, 0.7344, 0.875, 0.75, 0.625, 0.75, 0.6406, 0.5156, 0.8594, 0.5156, 0.8594, 0.7344, 0.6406, 0.7344, 0.8594, 0.5156, 0.8594, 0.7344, 0.8594, 0.7344, 0.8594, 0.5156, 0.8594, 0.7344, 0.6406, 0.7344, 0.6406, 0.7344, 0.8594, 0.7344, 0.6406, 0.5156, 0.8594, 0.5156, 0.8594, 0.5156, 0.6406, 0.5156])
me_cube_006.materials.append(mat_fountain_outside)
me_cube_006.update()
me_cube_010 = bpy.data.meshes.new('Cube.010')
me_cube_010.from_pydata([(0.0, -0.7071, -1.0), (0.0, -0.7071, 2.0), (-0.4243, 0.2828, 1.45), (-0.4243, 0.2828, 1.55), (0.7071, 0.0, -1.0), (0.7071, 0.0, 2.0), (-0.2828, 0.4243, 1.45), (-0.2828, 0.4243, 1.55), (-0.7071, 0.0, 2.0), (-0.7071, 0.0, -1.0), (0.0, 0.7071, -1.0), (0.0, 0.7071, 2.0), (-0.4243, 0.2828, 1.517), (-0.4243, 0.2828, 1.483), (-0.3064, 0.4007, 1.45), (-0.4007, 0.3064, 1.45), (-0.4007, 0.3064, 1.55), (-0.3064, 0.4007, 1.55), (-0.2828, 0.4243, 1.517), (-0.2828, 0.4243, 1.483), (-0.4007, 0.3064, 1.483), (-0.3064, 0.4007, 1.483), (-0.4007, 0.3064, 1.517), (-0.3064, 0.4007, 1.517), (-0.7778, 0.6364, 1.483), (-0.7778, 0.6364, 1.45), (-0.7542, 0.66, 1.45), (-0.66, 0.7542, 1.55), (-0.6364, 0.7778, 1.55), (-0.6364, 0.7778, 1.483), (-0.6364, 0.7778, 1.45), (-0.7778, 0.6364, 1.55), (-0.7778, 0.6364, 1.517), (-0.66, 0.7542, 1.45), (-0.7542, 0.66, 1.55), (-0.6364, 0.7778, 1.517), (-0.66, 0.7542, 1.483), (-0.7542, 0.66, 1.483), (-0.66, 0.7542, 1.517), (-0.7542, 0.66, 1.517), (-0.2593, 0.165, 1.55), (-0.165, 0.2593, 1.55), (-0.2593, 0.165, 1.483), (-0.165, 0.2593, 1.483), (-0.2593, 0.165, 1.517), (-0.165, 0.2593, 1.517)], [], [(20, 21, 36, 37), (9, 10, 4, 0), (11, 8, 1, 5), (3, 12, 13, 2, 9, 8), (2, 15, 14, 6, 10, 9), (7, 17, 16, 3, 8, 11), (6, 19, 18, 7, 11, 10), (19, 6, 30, 29), (21, 23, 38, 36), (6, 14, 33, 30), (17, 7, 28, 27), (22, 20, 37, 39), (16, 17, 41, 40), (13, 12, 32, 24), (22, 16, 40, 44), (38, 27, 28, 35), (33, 36, 29, 30), (36, 38, 35, 29), (25, 24, 37, 26), (26, 37, 36, 33), (24, 32, 39, 37), (32, 31, 34, 39), (14, 15, 26, 33), (16, 22, 39, 34), (3, 16, 34, 31), (23, 17, 27, 38), (7, 18, 35, 28), (2, 13, 24, 25), (18, 19, 29, 35), (12, 3, 31, 32), (15, 2, 25, 26), (42, 44, 45, 43), (44, 40, 41, 45), (20, 22, 44, 42), (21, 20, 42, 43), (17, 23, 45, 41), (23, 21, 43, 45)])
_uv = me_cube_010.uv_layers.new(name='UVMap')
_uv.uv.foreach_set('vector', [0.4694, 0.3667, 0.4694, 0.3833, 0.4694, 0.3833, 0.4694, 0.3667, 0.125, 0.5, 0.375, 0.5, 0.375, 0.75, 0.125, 0.75, 0.625, 0.5, 0.875, 0.5, 0.875, 0.75, 0.625, 0.75, 0.5917, 0.35, 0.5306, 0.35, 0.4694, 0.35, 0.4083, 0.35, 0.375, 0.25, 0.625, 0.25, 0.4083, 0.35, 0.4083, 0.3667, 0.4083, 0.3833, 0.4083, 0.4, 0.375, 0.5, 0.375, 0.25, 0.5917, 0.4, 0.5917, 0.3833, 0.5917, 0.3667, 0.5917, 0.35, 0.625, 0.25, 0.625, 0.5, 0.4083, 0.4, 0.4694, 0.4, 0.5306, 0.4, 0.5917, 0.4, 0.625, 0.5, 0.375, 0.5, 0.4694, 0.4, 0.4083, 0.4, 0.4083, 0.4, 0.4694, 0.4, 0.4694, 0.3833, 0.5306, 0.3833, 0.5306, 0.3833, 0.4694, 0.3833, 0.4083, 0.4, 0.4083, 0.3833, 0.4083, 0.3833, 0.4083, 0.4, 0.5917, 0.3833, 0.5917, 0.4, 0.5917, 0.4, 0.5917, 0.3833, 0.5306, 0.3667, 0.4694, 0.3667, 0.4694, 0.3667, 0.5306, 0.3667, 0.5917, 0.3667, 0.5917, 0.3833, 0.5917, 0.3833, 0.5917, 0.3667, 0.4694, 0.35, 0.5306, 0.35, 0.5306, 0.35, 0.4694, 0.35, 0.5306, 0.3667, 0.5917, 0.3667, 0.5917, 0.3667, 0.5306, 0.3667, 0.5306, 0.3833, 0.5917, 0.3833, 0.5917, 0.4, 0.5306, 0.4, 0.4083, 0.3833, 0.4694, 0.3833, 0.4694, 0.4, 0.4083, 0.4, 0.4694, 0.3833, 0.5306, 0.3833, 0.5306, 0.4, 0.4694, 0.4, 0.4083, 0.35, 0.4694, 0.35, 0.4694, 0.3667, 0.4083, 0.3667, 0.4083, 0.3667, 0.4694, 0.3667, 0.4694, 0.3833, 0.4083, 0.3833, 0.4694, 0.35, 0.5306, 0.35, 0.5306, 0.3667, 0.4694, 0.3667, 0.5306, 0.35, 0.5917, 0.35, 0.5917, 0.3667, 0.5306, 0.3667, 0.4083, 0.3833, 0.4083, 0.3667, 0.4083, 0.3667, 0.4083, 0.3833, 0.5917, 0.3667, 0.5306, 0.3667, 0.5306, 0.3667, 0.5917, 0.3667, 0.5917, 0.35, 0.5917, 0.3667, 0.5917, 0.3667, 0.5917, 0.35, 0.5306, 0.3833, 0.5917, 0.3833, 0.5917, 0.3833, 0.5306, 0.3833, 0.5917, 0.4, 0.5306, 0.4, 0.5306, 0.4, 0.5917, 0.4, 0.4083, 0.35, 0.4694, 0.35, 0.4694, 0.35, 0.4083, 0.35, 0.5306, 0.4, 0.4694, 0.4, 0.4694, 0.4, 0.5306, 0.4, 0.5306, 0.35, 0.5917, 0.35, 0.5917, 0.35, 0.5306, 0.35, 0.4083, 0.3667, 0.4083, 0.35, 0.4083, 0.35, 0.4083, 0.3667, 0.4694, 0.3667, 0.5306, 0.3667, 0.5306, 0.3833, 0.4694, 0.3833, 0.5306, 0.3667, 0.5917, 0.3667, 0.5917, 0.3833, 0.5306, 0.3833, 0.4694, 0.3667, 0.5306, 0.3667, 0.5306, 0.3667, 0.4694, 0.3667, 0.4694, 0.3833, 0.4694, 0.3667, 0.4694, 0.3667, 0.4694, 0.3833, 0.5917, 0.3833, 0.5306, 0.3833, 0.5306, 0.3833, 0.5917, 0.3833, 0.5306, 0.3833, 0.4694, 0.3833, 0.4694, 0.3833, 0.5306, 0.3833])
me_cube_010.materials.append(mat_fountain_centre)
me_cube_010.update()
me_cube_011 = bpy.data.meshes.new('Cube.011')
me_cube_011.from_pydata([(-1.0, -1.0, -1.0), (-1.0, -1.0, 1.0), (-1.0, 1.0, -1.0), (-1.0, 1.0, 1.0), (1.0, -1.0, -1.0), (1.0, -1.0, 1.0), (1.0, 1.0, -1.0), (1.0, 1.0, 1.0)], [], [(0, 1, 3, 2), (2, 3, 7, 6), (6, 7, 5, 4), (4, 5, 1, 0), (2, 6, 4, 0), (7, 3, 1, 5)])
_uv = me_cube_011.uv_layers.new(name='UVMap')
_uv.uv.foreach_set('vector', [0.375, 0.0, 0.625, 0.0, 0.625, 0.25, 0.375, 0.25, 0.375, 0.25, 0.625, 0.25, 0.625, 0.5, 0.375, 0.5, 0.375, 0.5, 0.625, 0.5, 0.625, 0.75, 0.375, 0.75, 0.375, 0.75, 0.625, 0.75, 0.625, 1.0, 0.375, 1.0, 0.125, 0.5, 0.375, 0.5, 0.375, 0.75, 0.125, 0.75, 0.625, 0.5, 0.875, 0.5, 0.875, 0.75, 0.625, 0.75])
me_cube_011.materials.append(mat_water)
me_cube_011.update()
me_cube_012 = bpy.data.meshes.new('Cube.012')
me_cube_012.from_pydata([(-0.142, 0.2371, 2.502), (-0.142, 0.2371, 2.484), (-0.6596, 0.7546, 2.502), (-0.6596, 0.7546, 2.484), (-0.2371, 0.142, 2.502), (-0.2371, 0.142, 2.484), (-0.7546, 0.6596, 2.502), (-0.7546, 0.6596, 2.484), (-0.7215, 0.8166, 2.484), (-0.7215, 0.8166, 2.502), (-0.8166, 0.7215, 2.502), (-0.8166, 0.7215, 2.484), (-0.6596, 0.7546, 0.164), (-0.7546, 0.6596, 0.164), (-0.7215, 0.8166, 0.164), (-0.8166, 0.7215, 0.164)], [], [(0, 1, 3, 2), (3, 7, 13, 12), (6, 7, 5, 4), (4, 5, 1, 0), (2, 6, 4, 0), (7, 3, 1, 5), (9, 8, 11, 10), (2, 3, 8, 9), (7, 6, 10, 11), (6, 2, 9, 10), (12, 13, 15, 14), (7, 11, 15, 13), (11, 8, 14, 15), (8, 3, 12, 14)])
_uv = me_cube_012.uv_layers.new(name='UVMap')
_uv.uv.foreach_set('vector', [0.375, 0.0, 0.625, 0.0, 0.625, 0.25, 0.375, 0.25, 0.875, 0.5, 0.625, 0.5, 0.625, 0.5, 0.875, 0.5, 0.375, 0.5, 0.625, 0.5, 0.625, 0.75, 0.375, 0.75, 0.375, 0.75, 0.625, 0.75, 0.625, 1.0, 0.375, 1.0, 0.125, 0.5, 0.375, 0.5, 0.375, 0.75, 0.125, 0.75, 0.625, 0.5, 0.875, 0.5, 0.875, 0.75, 0.625, 0.75, 0.375, 0.25, 0.625, 0.25, 0.625, 0.5, 0.375, 0.5, 0.375, 0.25, 0.625, 0.25, 0.625, 0.25, 0.375, 0.25, 0.625, 0.5, 0.375, 0.5, 0.375, 0.5, 0.625, 0.5, 0.375, 0.5, 0.125, 0.5, 0.125, 0.5, 0.375, 0.5, 0.875, 0.5, 0.625, 0.5, 0.625, 0.5, 0.875, 0.5, 0.625, 0.5, 0.625, 0.5, 0.625, 0.5, 0.625, 0.5, 0.625, 0.5, 0.625, 0.25, 0.625, 0.25, 0.625, 0.5, 0.625, 0.25, 0.625, 0.25, 0.625, 0.25, 0.625, 0.25])
me_cube_012.materials.append(mat_water)
me_cube_012.update()

# ---- objects
ob_ground = bpy.data.objects.new('Ground', me_plane_001)
ob_pedestal = bpy.data.objects.new('Pedestal', me_cube_015)
ob_slate = bpy.data.objects.new('Slate', me_cube_016)
ob_east_wall = bpy.data.objects.new('East wall', me_cube_002)
ob_west_wall = bpy.data.objects.new('West wall', me_cube_003)
ob_south_wall = bpy.data.objects.new('South wall', me_cube_004)
ob_north_east_wall = bpy.data.objects.new('North-east wall', me_cube_013)
ob_north_west_wall = bpy.data.objects.new('North-west wall', me_cube_014)
ob_east_divider = bpy.data.objects.new('East divider', me_plane_002)
ob_east_door_bool = bpy.data.objects.new('East door bool', me_cube_005)
ob_south_divider = bpy.data.objects.new('South divider', me_plane_006)
ob_west_divider = bpy.data.objects.new('West divider', me_plane_005)
ob_west_door_bool = bpy.data.objects.new('West door bool', me_cube_007)
ob_southeast_pillar = bpy.data.objects.new('Southeast pillar', me_cube_008)
ob_southwest_pillar = bpy.data.objects.new('Southwest pillar', me_cube_009)
ob_east_arch = bpy.data.objects.new('East arch', me_cube)
ob_west_arch = bpy.data.objects.new('West arch', me_cube_001)
ob_fountain_base = bpy.data.objects.new('Fountain base', me_cube_006)
ob_foutain_outside = bpy.data.objects.new('Foutain outside', me_cube_010)
ob_water_pool = bpy.data.objects.new('Water pool', me_cube_011)
ob_water_streams = bpy.data.objects.new('Water streams', me_cube_012)

# ---- transforms, parenting, visibility, modifiers, constraints
ob_ground.location = (0.0, 0.0, 0.0)
ob_ground.scale = (10.0, 10.0, 10.0)
ob_pedestal.location = (0.0, 8.75, 0.0)
ob_pedestal.scale = (0.1, 0.1, 1.0)
ob_slate.location = (0.0, 8.75, 1.0)
ob_slate.rotation_euler = (0.3491, -0.0, 0.0)
ob_east_wall.location = (10.1, 0.0, 0.5)
ob_east_wall.scale = (0.5, 0.5, 0.5)
ob_west_wall.location = (-10.1, 0.0, 0.5)
ob_west_wall.scale = (0.5, 0.5, 0.5)
ob_south_wall.location = (0.0, -10.1, 0.5)
ob_south_wall.rotation_euler = (0.0, -0.0, 1.571)
ob_south_wall.scale = (0.5, 0.5, 0.5)
ob_north_east_wall.location = (7.5, 10.1, 2.0)
ob_north_east_wall.scale = (2.5, 0.1, 2.0)
ob_north_west_wall.location = (-7.5, 10.1, 2.0)
ob_north_west_wall.scale = (2.5, 0.1, 2.0)
ob_east_divider.location = (5.0, -5.0, 0.0)
ob_east_divider.rotation_euler = (1.571, -0.0, 1.571)
_m = ob_east_divider.modifiers.new('Array', 'ARRAY')
_m.fit_type = 'FIT_LENGTH'
_m.fit_length = 14.9
_m = ob_east_divider.modifiers.new('Array.001', 'ARRAY')
_m.fit_type = 'FIT_LENGTH'
_m.fit_length = 3.9
_m.relative_offset_displace = (0.0, 1.0, 0.0)
_m = ob_east_divider.modifiers.new('Boolean', 'BOOLEAN')
_m.object = ob_east_door_bool
ob_east_door_bool.location = (5.0, 2.5, 0.5)
ob_east_door_bool.scale = (0.5, 1.0, 0.5)
ob_south_divider.location = (5.0, -5.0, 0.0)
ob_south_divider.rotation_euler = (1.571, -0.0, 3.142)
_m = ob_south_divider.modifiers.new('Array', 'ARRAY')
_m.fit_type = 'FIT_LENGTH'
_m.fit_length = 9.9
_m = ob_south_divider.modifiers.new('Array.001', 'ARRAY')
_m.fit_type = 'FIT_LENGTH'
_m.fit_length = 3.9
_m.relative_offset_displace = (0.0, 1.0, 0.0)
ob_west_divider.location = (-5.0, -5.0, 0.0)
ob_west_divider.rotation_euler = (1.571, -0.0, 1.571)
_m = ob_west_divider.modifiers.new('Array', 'ARRAY')
_m.fit_type = 'FIT_LENGTH'
_m.fit_length = 14.9
_m = ob_west_divider.modifiers.new('Array.001', 'ARRAY')
_m.fit_type = 'FIT_LENGTH'
_m.fit_length = 3.9
_m.relative_offset_displace = (0.0, 1.0, 0.0)
_m = ob_west_divider.modifiers.new('Boolean', 'BOOLEAN')
_m.object = ob_west_door_bool
ob_west_door_bool.location = (-5.0, 2.5, 0.5)
ob_west_door_bool.scale = (0.5, 1.0, 0.5)
ob_southeast_pillar.location = (5.0, -5.0, 0.0)
ob_southeast_pillar.scale = (0.25, 0.25, 0.5)
ob_southwest_pillar.location = (-5.0, -5.0, 0.0)
ob_southwest_pillar.scale = (0.25, 0.25, 0.5)
ob_east_arch.location = (5.0, 2.5, 1.0)
ob_west_arch.location = (-5.0, 2.5, 1.0)
ob_fountain_base.location = (0.0, 2.5, 1.0)
ob_foutain_outside.location = (0.0, 2.5, 1.0)
_m = ob_foutain_outside.modifiers.new('Mirror', 'MIRROR')
_m.use_axis = (True, True, False)
ob_water_pool.location = (0.0, 2.5, 0.0)
ob_water_pool.scale = (2.375, 2.375, 0.2)
ob_water_streams.location = (0.0, 2.5, 0.0)
_m = ob_water_streams.modifiers.new('Mirror', 'MIRROR')
_m.use_axis = (True, True, False)

# ---- collection membership
col_collection.objects.link(ob_ground)
col_collection.objects.link(ob_pedestal)
col_collection.objects.link(ob_slate)
col_outer_walls.objects.link(ob_east_wall)
col_outer_walls.objects.link(ob_west_wall)
col_outer_walls.objects.link(ob_south_wall)
col_outer_walls.objects.link(ob_north_east_wall)
col_outer_walls.objects.link(ob_north_west_wall)
col_fences.objects.link(ob_east_divider)
col_fences.objects.link(ob_east_door_bool)
col_fences.objects.link(ob_south_divider)
col_fences.objects.link(ob_west_divider)
col_fences.objects.link(ob_west_door_bool)
col_pillars.objects.link(ob_southeast_pillar)
col_pillars.objects.link(ob_southwest_pillar)
col_arches.objects.link(ob_east_arch)
col_arches.objects.link(ob_west_arch)
col_fountain.objects.link(ob_fountain_base)
col_fountain.objects.link(ob_foutain_outside)
col_fountain.objects.link(ob_water_pool)
col_fountain.objects.link(ob_water_streams)

# ---- scene / render settings (as saved in the file)
scene.frame_start = 1; scene.frame_end = 250; scene.frame_set(1)
scene.render.engine = 'BLENDER_EEVEE_NEXT'
scene.cycles.sampling_pattern = 'TABULATED_SOBOL'
scene.cycles.use_light_tree = False
scene.view_settings.view_transform = 'Filmic'
bpy.context.view_layer.update()

# ---- added for rendering (the .blend has no active camera and no usable light): camera, sun
cam_auto = bpy.data.cameras.new('AutoCamera')
cam_auto.lens = 50.0
cam_auto.sensor_width = 36.0
cam_auto.clip_end = 1000.0
ob_auto_camera = bpy.data.objects.new('AutoCamera', cam_auto)
scene.collection.objects.link(ob_auto_camera)
ob_auto_camera.location = (27.2216, -32.6785, 23.5273)
ob_auto_camera.rotation_euler = (1.09748, -7.21219e-08, 0.694738)
scene.camera = ob_auto_camera
light_auto_sun = bpy.data.lights.new('AutoSun', 'SUN')
light_auto_sun.energy = 3.0
light_auto_sun.angle = 0.0523599
ob_auto_sun = bpy.data.objects.new('AutoSun', light_auto_sun)
scene.collection.objects.link(ob_auto_sun)
ob_auto_sun.rotation_euler = (0.872665, 0.174533, 0.523599)
bpy.context.view_layer.update()
